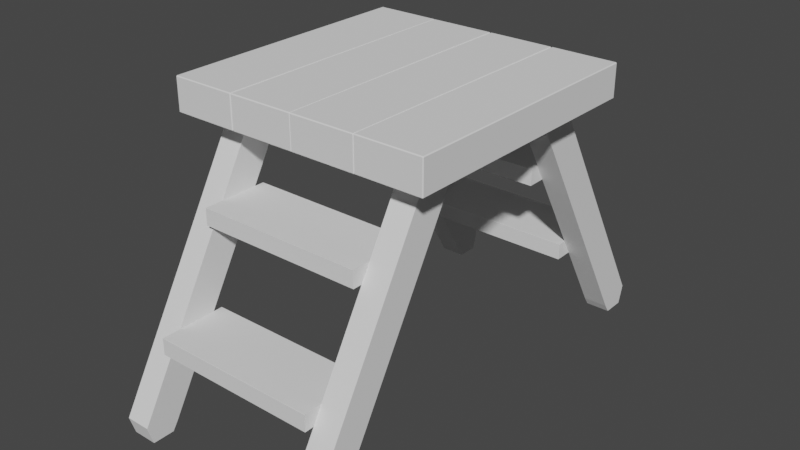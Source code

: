 # Source: Ladder2.blend  (saved by Blender 2.83.19; exported with 4.5.12 LTS)
import bpy
from mathutils import Matrix  # noqa: F401  (used for matrix-valued properties, if any)

bpy.ops.wm.read_factory_settings(use_empty=True)
scene = bpy.context.scene
scene.name = 'Scene'

# ---- collections
col_collection = bpy.data.collections.new('Collection'); scene.collection.children.link(col_collection)

# ---- world
world_world = bpy.data.worlds.new('World'); scene.world = world_world
world_world.use_nodes = True; world_world.node_tree.nodes.clear()
_N = world_world.node_tree.nodes; _L = world_world.node_tree.links
n0 = _N.new('ShaderNodeOutputWorld'); n0.name = 'World Output'; n0.location = (300, 300)
n1 = _N.new('ShaderNodeBackground'); n1.name = 'Background'; n1.location = (10, 300)
n1.inputs[0].default_value = (0.05088, 0.05088, 0.05088, 1.0)
_L.new(n1.outputs[0], n0.inputs[0])
n0.is_active_output = True
world_world.color = (0.05088, 0.05088, 0.05088)
world_world.use_sun_shadow = False
world_world.sun_shadow_jitter_overblur = 0.0

# ---- meshes
me_cube_001 = bpy.data.meshes.new('Cube.001')
me_cube_001.from_pydata([(-5.05, -10.46, 5.234), (-5.05, -11.04, 5.568), (-5.05, -7.462, 10.43), (-5.05, -8.039, 10.76), (-5.05, -4.762, 15.13), (-5.05, -5.339, 15.46), (-6.55, -11.04, 5.568), (-6.55, -10.46, 5.234), (-6.55, -8.039, 10.76), (-6.55, -7.462, 10.43), (-6.55, -4.762, 15.13), (-6.55, -13.54, 1.238), (-6.55, -12.96, 0.9042), (-5.05, -12.96, 0.9042), (-5.05, -13.54, 1.238), (6.45, -10.46, 5.234), (6.45, -11.04, 5.568), (6.45, -7.462, 10.43), (6.45, -8.039, 10.76), (6.45, -5.339, 15.46), (4.95, -11.04, 5.568), (4.95, -10.46, 5.234), (4.95, -8.039, 10.76), (4.95, -7.462, 10.43), (4.95, -5.339, 15.46), (4.95, -4.762, 15.13), (4.95, -13.54, 1.238), (4.95, -12.96, 0.9042), (6.45, -12.96, 0.9042), (6.45, -13.54, 1.238), (-6.55, -14.36, 1.137), (-6.545, -14.37, 1.138), (-6.55, -12.74, 0.04208), (-6.545, -12.73, 0.03787), (-5.05, -14.36, 1.137), (-5.055, -14.37, 1.138), (-5.05, -12.74, 0.04208), (-5.055, -12.73, 0.03787), (4.95, -14.36, 1.137), (4.955, -14.37, 1.138), (4.95, -12.74, 0.04208), (4.955, -12.73, 0.03787), (6.45, -14.36, 1.137), (6.445, -14.37, 1.138), (6.45, -12.74, 0.04208), (6.445, -12.73, 0.03787), (4.955, -11.62, 5.901), (4.95, -11.61, 5.899), (4.955, -8.616, 11.1), (4.95, -8.612, 11.09), (4.955, -5.916, 15.79), (4.95, -4.188, 14.8), (4.955, -6.884, 10.1), (4.95, -6.888, 10.1), (4.955, -9.884, 4.901), (4.95, -9.888, 4.904), (6.445, -4.184, 14.79), (6.45, -6.888, 10.1), (6.445, -6.884, 10.1), (6.45, -9.888, 4.904), (6.445, -9.884, 4.901), (6.445, -8.616, 11.1), (6.45, -8.612, 11.09), (6.445, -11.62, 5.901), (6.45, -11.61, 5.899), (-6.545, -11.62, 5.901), (-6.55, -11.61, 5.899), (-6.545, -8.616, 11.1), (-6.55, -8.612, 11.09), (-6.545, -5.916, 15.79), (-6.545, -4.184, 14.79), (-6.55, -4.188, 14.8), (-6.545, -6.884, 10.1), (-6.55, -6.888, 10.1), (-6.545, -9.884, 4.901), (-6.55, -9.888, 4.904), (-5.05, -4.188, 14.8), (-5.05, -6.888, 10.1), (-5.055, -6.884, 10.1), (-5.05, -9.888, 4.904), (-5.055, -9.884, 4.901), (-5.055, -5.916, 15.79), (-5.055, -8.616, 11.1), (-5.05, -8.612, 11.09), (-5.055, -11.62, 5.901), (-5.05, -11.61, 5.899), (-6.55, -12.39, 0.5734), (-6.545, -12.38, 0.5709), (-5.055, -12.38, 0.5709), (-5.05, -12.39, 0.5734), (-5.05, -14.11, 1.568), (-5.055, -14.12, 1.571), (-6.55, -14.11, 1.568), (-6.545, -14.12, 1.571), (-6.545, -13.46, 0.03819), (-6.55, -13.46, 0.04313), (-6.55, -14.04, 0.04313), (-6.545, -14.04, 0.03819), (-5.055, -14.04, 0.03819), (-5.05, -14.04, 0.04313), (-5.05, -13.46, 0.04313), (-5.055, -13.46, 0.03819), (4.95, -12.39, 0.5734), (4.955, -12.38, 0.5709), (6.445, -12.38, 0.5709), (6.45, -12.39, 0.5734), (6.45, -14.11, 1.568), (6.445, -14.12, 1.571), (4.95, -14.11, 1.568), (4.955, -14.12, 1.571), (4.955, -13.46, 0.03819), (4.95, -13.46, 0.04313), (4.95, -14.04, 0.04313), (4.955, -14.04, 0.03819), (6.445, -14.04, 0.03819), (6.45, -14.04, 0.04313), (6.45, -13.46, 0.04313), (6.445, -13.46, 0.03819), (-5.05, 11.04, 5.568), (-5.05, 10.46, 5.234), (-5.05, 8.039, 10.76), (-5.05, 7.462, 10.43), (-5.05, 5.339, 15.46), (-5.05, 4.762, 15.13), (-6.55, 10.46, 5.234), (-6.55, 11.04, 5.568), (-6.55, 7.462, 10.43), (-6.55, 8.039, 10.76), (-6.55, 4.762, 15.13), (-6.55, 5.339, 15.46), (-6.55, 12.96, 0.9042), (-6.55, 13.54, 1.238), (-5.05, 13.54, 1.238), (-5.05, 12.96, 0.9042), (6.45, 11.04, 5.568), (6.45, 10.46, 5.234), (6.45, 8.039, 10.76), (6.45, 7.462, 10.43), (6.45, 5.339, 15.46), (6.45, 4.762, 15.13), (4.95, 10.46, 5.234), (4.95, 11.04, 5.568), (4.95, 7.462, 10.43), (4.95, 8.039, 10.76), (4.95, 4.762, 15.13), (4.95, 5.339, 15.46), (4.95, 12.96, 0.9042), (4.95, 13.54, 1.238), (6.45, 13.54, 1.238), (6.45, 12.96, 0.9042), (-6.55, 12.74, 0.04207), (-6.545, 12.73, 0.03787), (-6.55, 14.36, 1.137), (-6.545, 14.37, 1.138), (-5.05, 12.74, 0.04207), (-5.055, 12.73, 0.03787), (-5.05, 14.36, 1.137), (-5.055, 14.37, 1.138), (4.95, 12.74, 0.04207), (4.955, 12.73, 0.03787), (4.95, 14.36, 1.137), (4.955, 14.37, 1.138), (6.45, 12.74, 0.04207), (6.445, 12.73, 0.03787), (6.45, 14.36, 1.137), (6.445, 14.37, 1.138), (4.955, 9.884, 4.901), (4.95, 9.888, 4.904), (4.955, 6.884, 10.1), (4.95, 6.888, 10.1), (4.955, 4.184, 14.79), (4.95, 4.188, 14.8), (4.955, 5.916, 15.79), (4.95, 5.912, 15.79), (4.955, 8.616, 11.1), (4.95, 8.612, 11.09), (4.955, 11.62, 5.901), (4.95, 11.61, 5.899), (6.45, 5.912, 15.79), (6.445, 5.916, 15.79), (6.45, 8.612, 11.09), (6.445, 8.616, 11.1), (6.45, 11.61, 5.899), (6.445, 11.62, 5.901), (6.445, 4.184, 14.79), (6.45, 4.188, 14.8), (6.445, 6.884, 10.1), (6.45, 6.888, 10.1), (6.445, 9.884, 4.901), (6.45, 9.888, 4.904), (-6.545, 9.884, 4.901), (-6.55, 9.888, 4.904), (-6.545, 6.884, 10.1), (-6.55, 6.888, 10.1), (-6.545, 4.184, 14.79), (-6.55, 4.188, 14.8), (-6.545, 5.916, 15.79), (-6.55, 5.912, 15.79), (-6.545, 8.616, 11.1), (-6.55, 8.612, 11.09), (-6.545, 11.62, 5.901), (-6.55, 11.61, 5.899), (-5.05, 5.912, 15.79), (-5.055, 5.916, 15.79), (-5.05, 8.612, 11.09), (-5.055, 8.616, 11.1), (-5.05, 11.61, 5.899), (-5.055, 11.62, 5.901), (-5.055, 4.184, 14.79), (-5.05, 4.188, 14.8), (-5.055, 6.884, 10.1), (-5.05, 6.888, 10.1), (-5.055, 9.884, 4.901), (-5.05, 9.888, 4.904), (-6.55, 14.11, 1.568), (-6.545, 14.12, 1.571), (-5.055, 14.12, 1.571), (-5.05, 14.11, 1.568), (-5.05, 12.39, 0.5734), (-5.055, 12.38, 0.5709), (-6.55, 12.39, 0.5734), (-6.545, 12.38, 0.5709), (-6.545, 14.04, 0.03819), (-6.55, 14.04, 0.04312), (-6.55, 13.46, 0.04312), (-6.545, 13.46, 0.03819), (-5.055, 13.46, 0.03819), (-5.05, 13.46, 0.04312), (-5.05, 14.04, 0.04312), (-5.055, 14.04, 0.03819), (4.95, 14.11, 1.568), (4.955, 14.12, 1.571), (6.445, 14.12, 1.571), (6.45, 14.11, 1.568), (6.45, 12.39, 0.5734), (6.445, 12.38, 0.5709), (4.95, 12.39, 0.5734), (4.955, 12.38, 0.5709), (4.955, 14.04, 0.03819), (4.95, 14.04, 0.04312), (4.95, 13.46, 0.04312), (4.955, 13.46, 0.03819), (6.445, 13.46, 0.03819), (6.45, 13.46, 0.04312), (6.45, 14.04, 0.04312), (6.445, 14.04, 0.03819), (-5.05, 9.25, 10.97), (-5.05, 9.23, 10.96), (-5.05, 5.27, 10.96), (-5.05, 5.25, 10.97), (-5.05, 9.23, 11.96), (-5.05, 9.25, 11.96), (-5.05, 5.25, 11.96), (-5.05, 5.27, 11.96), (-5.05, -5.745, 16.0), (-5.055, -5.75, 16.0), (-5.055, -3.45, 16.0), (-5.05, -3.455, 16.0), (-6.55, -3.455, 16.0), (-6.545, -3.45, 16.0), (-6.55, -5.745, 16.0), (-6.545, -5.75, 16.0), (6.45, -5.745, 16.0), (6.445, -5.75, 16.0), (6.445, -3.45, 16.0), (6.45, -3.455, 16.0), (4.95, -3.455, 16.0), (4.955, -3.45, 16.0), (4.95, -5.745, 16.0), (4.955, -5.75, 16.0), (4.95, -4.217, 16.0), (4.95, -4.984, 16.0), (6.45, -4.984, 16.0), (6.45, -4.217, 16.0), (-6.55, -4.217, 16.0), (-6.55, -4.984, 16.0), (-5.05, -4.984, 16.0), (-5.05, -4.217, 16.0), (-6.55, -5.339, 15.46), (6.45, -4.762, 15.13), (4.95, -5.912, 15.79), (4.955, -4.184, 14.79), (6.45, -4.188, 14.8), (6.445, -5.916, 15.79), (6.45, -5.912, 15.79), (-6.55, -5.912, 15.79), (-5.055, -4.184, 14.79), (-5.05, -5.912, 15.79), (-5.05, 4.984, 16.0), (-5.05, 4.217, 16.0), (-6.55, 4.217, 16.0), (-6.55, 4.984, 16.0), (6.45, 4.984, 16.0), (6.45, 4.217, 16.0), (4.95, 4.217, 16.0), (4.95, 4.984, 16.0), (4.955, 3.45, 16.0), (4.95, 3.455, 16.0), (4.955, 5.75, 16.0), (4.95, 5.745, 16.0), (6.45, 5.745, 16.0), (6.445, 5.75, 16.0), (6.445, 3.45, 16.0), (6.45, 3.455, 16.0), (-6.545, 3.45, 16.0), (-6.55, 3.455, 16.0), (-6.545, 5.75, 16.0), (-6.55, 5.745, 16.0), (-5.05, 5.745, 16.0), (-5.055, 5.75, 16.0), (-5.055, 3.45, 16.0), (-5.05, 3.455, 16.0), (3.964, -7.941, 16.05), (4.014, -7.941, 16.0), (4.014, -7.991, 16.05), (3.964, -7.941, 17.95), (4.014, -7.991, 17.95), (4.014, -7.941, 18.0), (4.086, 8.008, 16.05), (4.086, 7.958, 16.0), (4.036, 7.959, 16.05), (4.086, 7.958, 18.0), (4.086, 8.008, 17.95), (4.036, 7.959, 17.95), (7.964, -7.959, 16.05), (7.914, -8.008, 16.05), (7.914, -7.958, 16.0), (7.964, -7.959, 17.95), (7.914, -7.958, 18.0), (7.914, -8.008, 17.95), (7.986, 7.991, 16.05), (8.036, 7.941, 16.05), (7.986, 7.941, 16.0), (7.986, 7.941, 18.0), (8.036, 7.941, 17.95), (7.986, 7.991, 17.95), (3.958, 7.998, 17.95), (3.958, 7.948, 18.0), (4.008, 7.948, 17.95), (3.958, 7.948, 16.0), (3.958, 7.998, 16.05), (4.008, 7.948, 16.05), (3.942, -8.002, 17.95), (3.992, -7.952, 17.95), (3.942, -7.952, 18.0), (3.992, -7.952, 16.05), (3.942, -8.002, 16.05), (3.942, -7.952, 16.0), (0.007805, 7.952, 17.95), (0.05781, 7.952, 18.0), (0.05785, 8.002, 17.95), (0.05785, 8.002, 16.05), (0.05781, 7.952, 16.0), (0.007805, 7.952, 16.05), (0.04215, -7.998, 17.95), (0.0422, -7.948, 18.0), (-0.007805, -7.948, 17.95), (-0.007805, -7.948, 16.05), (0.0422, -7.948, 16.0), (0.04215, -7.998, 16.05), (-3.919, -7.957, 16.0), (-3.919, -8.007, 16.05), (-3.969, -7.957, 16.05), (-3.919, -7.957, 18.0), (-3.969, -7.957, 17.95), (-3.919, -8.007, 17.95), (-3.981, 7.993, 16.05), (-3.981, 7.943, 16.0), (-4.031, 7.943, 16.05), (-4.031, 7.943, 17.95), (-3.981, 7.943, 18.0), (-3.981, 7.993, 17.95), (-0.0186, -7.993, 16.05), (-0.01879, -7.943, 16.0), (0.03121, -7.943, 16.05), (-0.0186, -7.993, 17.95), (0.03121, -7.943, 17.95), (-0.01879, -7.943, 18.0), (-0.08123, 7.957, 16.0), (-0.08143, 8.007, 16.05), (-0.03123, 7.957, 16.05), (-0.08143, 8.007, 17.95), (-0.08123, 7.957, 18.0), (-0.03123, 7.957, 17.95), (-4.0, 7.95, 17.95), (-4.05, 8.0, 17.95), (-4.05, 7.95, 18.0), (-4.0, 7.95, 16.05), (-4.05, 7.95, 16.0), (-4.05, 8.0, 16.05), (-4.05, -7.95, 18.0), (-4.05, -8.0, 17.95), (-4.0, -7.95, 17.95), (-4.05, -7.95, 16.0), (-4.0, -7.95, 16.05), (-4.05, -8.0, 16.05), (-8.0, 7.95, 17.95), (-7.95, 7.95, 18.0), (-7.95, 8.0, 17.95), (-8.0, 7.95, 16.05), (-7.95, 8.0, 16.05), (-7.95, 7.95, 16.0), (-8.0, -7.95, 17.95), (-7.95, -8.0, 17.95), (-7.95, -7.95, 18.0), (-7.95, -8.0, 16.05), (-8.0, -7.95, 16.05), (-7.95, -7.95, 16.0), (-5.05, -12.75, 5.892), (-5.045, -12.75, 5.896), (-5.05, -12.73, 5.896), (-5.045, -12.73, 5.901), (-5.05, -8.771, 5.896), (-5.045, -8.77, 5.901), (-5.05, -8.755, 5.892), (-5.045, -8.75, 5.896), (-5.05, -12.73, 4.906), (-5.045, -12.73, 4.901), (-5.05, -12.75, 4.91), (-5.045, -12.75, 4.906), (-5.05, -8.755, 4.91), (-5.045, -8.75, 4.906), (-5.05, -8.771, 4.906), (-5.045, -8.77, 4.901), (4.95, -12.73, 5.896), (4.945, -12.73, 5.901), (4.95, -12.75, 5.892), (4.945, -12.75, 5.896), (4.95, -8.755, 5.892), (4.945, -8.75, 5.896), (4.95, -8.771, 5.896), (4.945, -8.77, 5.901), (4.95, -12.75, 4.91), (4.945, -12.75, 4.906), (4.95, -12.73, 4.906), (4.945, -12.73, 4.901), (4.95, -8.771, 4.906), (4.945, -8.77, 4.901), (4.95, -8.755, 4.91), (4.945, -8.75, 4.906), (-5.05, -9.245, 11.95), (-5.045, -9.25, 11.96), (-5.05, -9.23, 11.96), (-5.045, -9.23, 11.96), (-5.05, -5.271, 11.96), (-5.045, -5.27, 11.96), (-5.05, -5.255, 11.95), (-5.045, -5.25, 11.96), (-5.05, -9.23, 10.97), (-5.045, -9.23, 10.96), (-5.05, -9.245, 10.97), (-5.045, -9.25, 10.97), (-5.05, -5.255, 10.97), (-5.045, -5.25, 10.97), (-5.05, -5.271, 10.97), (-5.045, -5.27, 10.96), (4.95, -9.23, 11.96), (4.945, -9.23, 11.96), (4.95, -9.245, 11.95), (4.945, -9.25, 11.96), (4.95, -5.255, 11.95), (4.945, -5.25, 11.96), (4.95, -5.271, 11.96), (4.945, -5.27, 11.96), (4.95, -9.245, 10.97), (4.945, -9.25, 10.97), (4.95, -9.23, 10.97), (4.945, -9.23, 10.96), (4.95, -5.271, 10.97), (4.945, -5.27, 10.96), (4.95, -5.255, 10.97), (4.945, -5.25, 10.97), (-5.05, 12.75, 4.91), (-5.045, 12.75, 4.906), (-5.05, 12.73, 4.906), (-5.045, 12.73, 4.901), (-5.05, 8.771, 4.906), (-5.045, 8.77, 4.901), (-5.05, 8.755, 4.91), (-5.045, 8.75, 4.906), (-5.05, 12.73, 5.896), (-5.045, 12.73, 5.901), (-5.05, 12.75, 5.892), (-5.045, 12.75, 5.896), (-5.05, 8.755, 5.892), (-5.045, 8.75, 5.896), (-5.05, 8.771, 5.896), (-5.045, 8.77, 5.901), (4.95, 12.73, 4.906), (4.945, 12.73, 4.901), (4.95, 12.75, 4.91), (4.945, 12.75, 4.906), (4.95, 8.755, 4.91), (4.945, 8.75, 4.906), (4.95, 8.771, 4.906), (4.945, 8.77, 4.901), (4.95, 12.75, 5.892), (4.945, 12.75, 5.896), (4.95, 12.73, 5.896), (4.945, 12.73, 5.901), (4.95, 8.771, 5.896), (4.945, 8.77, 5.901), (4.95, 8.755, 5.892), (4.945, 8.75, 5.896), (4.95, 9.23, 10.97), (4.945, 9.23, 10.96), (4.95, 9.245, 10.97), (4.945, 9.25, 10.97), (4.95, 5.255, 10.97), (4.945, 5.25, 10.97), (4.95, 5.271, 10.97), (4.945, 5.27, 10.96), (4.95, 9.245, 11.95), (4.945, 9.25, 11.96), (4.95, 9.23, 11.96), (4.945, 9.23, 11.96), (4.95, 5.271, 11.96), (4.945, 5.27, 11.96), (4.95, 5.255, 11.95), (4.945, 5.25, 11.96)], [], [(99, 14, 90, 34), (36, 89, 13, 100), (35, 91, 93, 31), (33, 87, 88, 37), (115, 29, 106, 42), (44, 105, 28, 116), (43, 107, 109, 39), (41, 103, 104, 45), (47, 49, 22, 20), (49, 280, 24, 22), (92, 66, 6, 11), (29, 16, 64, 106), (16, 18, 62, 64), (18, 19, 284, 62), (27, 21, 55, 102), (103, 54, 60, 104), (21, 23, 53, 55), (23, 25, 51, 53), (54, 52, 58, 60), (52, 281, 56, 58), (66, 68, 8, 6), (68, 285, 278, 8), (94, 101, 98, 97), (14, 1, 85, 90), (1, 3, 83, 85), (3, 5, 287, 83), (12, 7, 75, 86), (87, 74, 80, 88), (7, 9, 73, 75), (9, 10, 71, 73), (74, 72, 78, 80), (72, 70, 286, 78), (429, 415, 413, 431), (441, 459, 457, 443), (440, 442, 444, 446, 452, 454, 448, 450), (433, 419, 417, 435), (425, 431, 413, 411), (421, 439, 437, 423), (461, 447, 445, 463), (473, 491, 489, 475), (357, 356, 348, 353), (465, 451, 449, 467), (457, 463, 445, 443), (453, 471, 469, 455), (337, 349, 355, 344), (380, 383, 376, 374), (346, 342, 354, 359), (333, 321, 317, 328), (341, 338, 343, 345), (33, 37, 101, 94), (97, 98, 35, 31), (82, 81, 69, 67), (8, 278, 10, 9), (84, 82, 67, 65), (6, 8, 9, 7), (91, 84, 65, 93), (11, 6, 7, 12), (77, 76, 4, 2), (79, 77, 2, 0), (2, 4, 5, 3), (89, 79, 0, 13), (0, 2, 3, 1), (13, 0, 1, 14), (100, 13, 14, 99), (95, 12, 86, 32), (96, 11, 12, 95), (38, 108, 26, 112), (110, 117, 114, 113), (41, 45, 117, 110), (113, 114, 43, 39), (61, 283, 50, 48), (22, 24, 25, 23), (63, 61, 48, 46), (20, 22, 23, 21), (107, 63, 46, 109), (26, 20, 21, 27), (57, 282, 279, 17), (59, 57, 17, 15), (17, 279, 19, 18), (105, 59, 15, 28), (15, 17, 18, 16), (28, 15, 16, 29), (116, 28, 29, 115), (111, 27, 102, 40), (112, 26, 27, 111), (108, 47, 20, 26), (97, 31, 30, 96), (87, 33, 32, 86), (89, 36, 37, 88), (101, 37, 36, 100), (91, 35, 34, 90), (113, 39, 38, 112), (103, 41, 40, 102), (105, 44, 45, 104), (117, 45, 44, 116), (107, 43, 42, 106), (109, 46, 47, 108), (46, 48, 49, 47), (48, 50, 280, 49), (281, 52, 53, 51), (52, 54, 55, 53), (282, 57, 58, 56), (57, 59, 60, 58), (283, 61, 62, 284), (61, 63, 64, 62), (93, 65, 66, 92), (65, 67, 68, 66), (67, 69, 285, 68), (70, 72, 73, 71), (72, 74, 75, 73), (76, 77, 78, 286), (77, 79, 80, 78), (81, 82, 83, 287), (82, 84, 85, 83), (74, 87, 86, 75), (79, 89, 88, 80), (84, 91, 90, 85), (31, 93, 92, 30), (33, 94, 95, 32), (94, 97, 96, 95), (35, 98, 99, 34), (98, 101, 100, 99), (54, 103, 102, 55), (59, 105, 104, 60), (63, 107, 106, 64), (39, 109, 108, 38), (41, 110, 111, 40), (110, 113, 112, 111), (43, 114, 115, 42), (114, 117, 116, 115), (30, 92, 11, 96), (417, 423, 437, 435), (432, 434, 436, 438, 428, 430, 424, 426), (419, 433, 427, 409), (439, 421, 415, 429), (449, 455, 469, 467), (464, 466, 468, 470, 460, 462, 456, 458), (451, 465, 459, 441), (471, 453, 447, 461), (352, 339, 347, 358), (366, 371, 381, 379), (351, 350, 336, 340), (372, 375, 365, 361), (408, 410, 412, 414, 420, 422, 416, 418), (227, 133, 218, 154), (156, 217, 132, 228), (155, 219, 221, 151), (153, 215, 216, 157), (243, 149, 234, 162), (164, 233, 148, 244), (163, 235, 237, 159), (161, 231, 232, 165), (167, 169, 142, 140), (169, 171, 144, 142), (220, 191, 124, 130), (149, 135, 189, 234), (135, 137, 187, 189), (137, 139, 185, 187), (147, 141, 177, 230), (231, 176, 183, 232), (141, 143, 175, 177), (143, 145, 173, 175), (176, 174, 181, 183), (174, 172, 179, 181), (191, 193, 126, 124), (193, 195, 128, 126), (222, 229, 226, 225), (133, 119, 213, 218), (119, 121, 211, 213), (121, 123, 209, 211), (131, 125, 201, 214), (215, 200, 207, 216), (125, 127, 199, 201), (127, 129, 197, 199), (200, 198, 205, 207), (198, 196, 203, 205), (493, 479, 477, 495), (246, 507, 505, 247), (509, 249, 248, 511), (497, 483, 481, 499), (489, 495, 477, 475), (485, 503, 501, 487), (512, 514, 516, 518, 508, 510, 504, 506), (251, 513, 507, 246), (382, 370, 363, 377), (513, 251, 250, 515), (246, 247, 248, 249, 252, 253, 250, 251), (252, 519, 517, 253), (367, 378, 373, 360), (395, 391, 403, 405), (386, 397, 404, 390), (401, 388, 393, 407), (325, 329, 316, 314), (318, 322, 335, 330), (153, 157, 229, 222), (225, 226, 155, 151), (210, 208, 194, 192), (126, 128, 129, 127), (212, 210, 192, 190), (124, 126, 127, 125), (219, 212, 190, 221), (130, 124, 125, 131), (204, 202, 122, 120), (206, 204, 120, 118), (120, 122, 123, 121), (217, 206, 118, 132), (118, 120, 121, 119), (132, 118, 119, 133), (228, 132, 133, 227), (223, 131, 214, 152), (224, 130, 131, 223), (158, 236, 146, 240), (238, 245, 242, 241), (161, 165, 245, 238), (241, 242, 163, 159), (186, 184, 170, 168), (142, 144, 145, 143), (188, 186, 168, 166), (140, 142, 143, 141), (235, 188, 166, 237), (146, 140, 141, 147), (180, 178, 138, 136), (182, 180, 136, 134), (136, 138, 139, 137), (233, 182, 134, 148), (134, 136, 137, 135), (148, 134, 135, 149), (244, 148, 149, 243), (239, 147, 230, 160), (240, 146, 147, 239), (236, 167, 140, 146), (225, 151, 150, 224), (215, 153, 152, 214), (217, 156, 157, 216), (229, 157, 156, 228), (219, 155, 154, 218), (241, 159, 158, 240), (231, 161, 160, 230), (233, 164, 165, 232), (245, 165, 164, 244), (235, 163, 162, 234), (237, 166, 167, 236), (166, 168, 169, 167), (168, 170, 171, 169), (172, 174, 175, 173), (174, 176, 177, 175), (178, 180, 181, 179), (180, 182, 183, 181), (184, 186, 187, 185), (186, 188, 189, 187), (221, 190, 191, 220), (190, 192, 193, 191), (192, 194, 195, 193), (196, 198, 199, 197), (198, 200, 201, 199), (202, 204, 205, 203), (204, 206, 207, 205), (208, 210, 211, 209), (210, 212, 213, 211), (200, 215, 214, 201), (206, 217, 216, 207), (212, 219, 218, 213), (151, 221, 220, 150), (153, 222, 223, 152), (222, 225, 224, 223), (155, 226, 227, 154), (226, 229, 228, 227), (176, 231, 230, 177), (182, 233, 232, 183), (188, 235, 234, 189), (159, 237, 236, 158), (161, 238, 239, 160), (238, 241, 240, 239), (163, 242, 243, 162), (242, 245, 244, 243), (150, 220, 130, 224), (481, 487, 501, 499), (496, 498, 500, 502, 492, 494, 488, 490), (483, 497, 491, 473), (503, 485, 479, 493), (250, 253, 517, 515), (505, 511, 248, 247), (519, 252, 249, 509), (406, 402, 396, 399), (387, 384, 392, 394), (362, 364, 369, 368), (400, 398, 385, 389), (319, 332, 326, 313), (331, 334, 327, 324), (472, 474, 476, 478, 484, 486, 480, 482), (50, 283, 263, 269), (285, 69, 261, 260), (281, 51, 266, 267), (69, 81, 255, 261), (76, 286, 256, 257), (286, 70, 259, 256), (279, 282, 265, 273), (71, 10, 274, 258), (278, 285, 260, 275), (70, 71, 258, 259), (4, 76, 257, 277), (287, 5, 276, 254), (284, 19, 272, 262), (280, 50, 269, 268), (10, 278, 275, 274), (25, 24, 271, 270), (81, 287, 254, 255), (5, 4, 277, 276), (24, 280, 268, 271), (51, 25, 270, 266), (56, 281, 267, 264), (282, 56, 264, 265), (19, 279, 273, 272), (283, 284, 262, 263), (267, 273, 264), (259, 277, 256), (273, 265, 264), (273, 267, 270), (272, 273, 270), (272, 270, 271), (271, 263, 272), (263, 262, 272), (271, 268, 269), (263, 271, 269), (267, 266, 270), (276, 275, 261), (277, 257, 256), (277, 259, 274), (276, 277, 274), (276, 274, 275), (184, 185, 303, 302), (255, 254, 276), (275, 260, 261), (255, 276, 261), (259, 258, 274), (197, 129, 291, 307), (195, 194, 304, 305), (178, 179, 301, 300), (172, 173, 299, 298), (203, 196, 306, 309), (139, 138, 292, 293), (208, 209, 311, 310), (209, 123, 289, 311), (202, 203, 309, 308), (196, 197, 307, 306), (144, 171, 297, 294), (138, 178, 300, 292), (170, 184, 302, 296), (123, 122, 288, 289), (173, 145, 295, 299), (145, 144, 294, 295), (179, 172, 298, 301), (128, 195, 305, 290), (185, 139, 293, 303), (122, 202, 308, 288), (171, 170, 296, 297), (194, 208, 310, 304), (129, 128, 290, 291), (298, 292, 301), (292, 300, 301), (292, 298, 295), (293, 292, 295), (293, 295, 294), (294, 302, 293), (302, 303, 293), (294, 297, 296), (302, 294, 296), (298, 299, 295), (306, 288, 309), (288, 308, 309), (288, 306, 291), (289, 288, 291), (289, 291, 290), (290, 310, 289), (310, 311, 289), (290, 305, 304), (310, 290, 304), (306, 307, 291), (312, 313, 314), (315, 316, 317), (318, 319, 320), (321, 322, 323), (324, 325, 326), (327, 328, 329), (330, 331, 332), (333, 334, 335), (336, 337, 338), (339, 340, 341), (342, 343, 344), (345, 346, 347), (348, 349, 350), (351, 352, 353), (354, 355, 356), (357, 358, 359), (360, 361, 362), (363, 364, 365), (366, 367, 368), (369, 370, 371), (372, 373, 374), (375, 376, 377), (378, 379, 380), (381, 382, 383), (384, 385, 386), (387, 388, 389), (390, 391, 392), (393, 394, 395), (396, 397, 398), (399, 400, 401), (402, 403, 404), (405, 406, 407), (359, 354, 356, 357), (355, 349, 348, 356), (329, 325, 324, 327), (317, 321, 323, 315), (342, 346, 345, 343), (339, 352, 351, 340), (358, 347, 346, 359), (338, 341, 340, 336), (328, 317, 316, 329), (322, 318, 320, 323), (337, 344, 343, 338), (319, 313, 312, 320), (349, 337, 336, 350), (313, 326, 325, 314), (333, 328, 327, 334), (334, 331, 330, 335), (326, 332, 331, 324), (352, 358, 357, 353), (321, 333, 335, 322), (332, 319, 318, 330), (314, 316, 315, 312), (347, 339, 341, 345), (350, 351, 353, 348), (344, 355, 354, 342), (404, 397, 396, 402), (390, 404, 403, 391), (360, 373, 372, 361), (377, 363, 365, 375), (407, 393, 395, 405), (391, 395, 394, 392), (401, 407, 406, 399), (386, 390, 392, 384), (361, 365, 364, 362), (371, 366, 368, 369), (393, 388, 387, 394), (370, 382, 381, 371), (388, 401, 400, 389), (367, 360, 362, 368), (373, 378, 380, 374), (382, 377, 376, 383), (383, 380, 379, 381), (397, 386, 385, 398), (378, 367, 366, 379), (375, 372, 374, 376), (363, 370, 369, 364), (384, 387, 389, 385), (398, 400, 399, 396), (405, 403, 402, 406), (312, 315, 323, 320), (434, 432, 433, 435), (418, 416, 417, 419), (422, 420, 421, 423), (438, 436, 437, 439), (410, 408, 409, 411), (426, 424, 425, 427), (430, 428, 429, 431), (414, 412, 413, 415), (466, 464, 465, 467), (450, 448, 449, 451), (454, 452, 453, 455), (470, 468, 469, 471), (442, 440, 441, 443), (458, 456, 457, 459), (462, 460, 461, 463), (446, 444, 445, 447), (408, 418, 419, 409), (432, 426, 427, 433), (411, 413, 412, 410), (415, 421, 420, 414), (423, 417, 416, 422), (424, 430, 431, 425), (428, 438, 439, 429), (436, 434, 435, 437), (440, 450, 451, 441), (464, 458, 459, 465), (443, 445, 444, 442), (447, 453, 452, 446), (455, 449, 448, 454), (456, 462, 463, 457), (460, 470, 471, 461), (468, 466, 467, 469), (498, 496, 497, 499), (482, 480, 481, 483), (486, 484, 485, 487), (502, 500, 501, 503), (474, 472, 473, 475), (490, 488, 489, 491), (494, 492, 493, 495), (478, 476, 477, 479), (514, 512, 513, 515), (518, 516, 517, 519), (506, 504, 505, 507), (510, 508, 509, 511), (472, 482, 483, 473), (496, 490, 491, 497), (475, 477, 476, 474), (479, 485, 484, 478), (487, 481, 480, 486), (488, 494, 495, 489), (492, 502, 503, 493), (500, 498, 499, 501), (512, 506, 507, 513), (504, 510, 511, 505), (508, 518, 519, 509), (516, 514, 515, 517), (409, 427, 425, 411)])
_uv = me_cube_001.uv_layers.new(name='UVMap')
_uv.uv.foreach_set('vector', [0.3751, 0.6667, 0.4, 0.6667, 0.4, 0.7494, 0.3752, 0.7494, 0.3752, 0.5006, 0.4, 0.5006, 0.4, 0.5833, 0.3751, 0.5833, 0.375, 0.7508, 0.4, 0.7508, 0.4, 0.9992, 0.375, 0.9992, 0.375, 0.2508, 0.4, 0.2508, 0.4, 0.4992, 0.375, 0.4992, 0.3751, 0.6667, 0.4, 0.6667, 0.4, 0.7494, 0.3752, 0.7494, 0.3752, 0.5006, 0.4, 0.5006, 0.4, 0.5833, 0.3751, 0.5833, 0.375, 0.7508, 0.4, 0.7508, 0.4, 0.9992, 0.375, 0.9992, 0.375, 0.2508, 0.4, 0.2508, 0.4, 0.4992, 0.375, 0.4992, 0.425, 0.000625, 0.475, 0.000625, 0.475, 0.08333, 0.425, 0.08333, 0.475, 0.000625, 0.525, 0.000625, 0.525, 0.08333, 0.475, 0.08333, 0.4, 0.000625, 0.425, 0.000625, 0.425, 0.08333, 0.4, 0.08333, 0.4, 0.6667, 0.425, 0.6667, 0.425, 0.7494, 0.4, 0.7494, 0.425, 0.6667, 0.475, 0.6667, 0.475, 0.7494, 0.425, 0.7494, 0.475, 0.6667, 0.525, 0.6667, 0.525, 0.7494, 0.475, 0.7494, 0.4, 0.1667, 0.425, 0.1667, 0.425, 0.2494, 0.4, 0.2494, 0.4, 0.2508, 0.425, 0.2508, 0.425, 0.4992, 0.4, 0.4992, 0.425, 0.1667, 0.475, 0.1667, 0.475, 0.2494, 0.425, 0.2494, 0.475, 0.1667, 0.525, 0.1667, 0.525, 0.2494, 0.475, 0.2494, 0.425, 0.2508, 0.475, 0.2508, 0.475, 0.4992, 0.425, 0.4992, 0.475, 0.2508, 0.525, 0.2508, 0.525, 0.4992, 0.475, 0.4992, 0.425, 0.000625, 0.475, 0.000625, 0.475, 0.08333, 0.425, 0.08333, 0.475, 0.000625, 0.525, 0.000625, 0.525, 0.08333, 0.475, 0.08333, 0.1258, 0.5833, 0.3742, 0.5833, 0.3742, 0.6667, 0.1258, 0.6667, 0.4, 0.6667, 0.425, 0.6667, 0.425, 0.7494, 0.4, 0.7494, 0.425, 0.6667, 0.475, 0.6667, 0.475, 0.7494, 0.425, 0.7494, 0.475, 0.6667, 0.525, 0.6667, 0.525, 0.7494, 0.475, 0.7494, 0.4, 0.1667, 0.425, 0.1667, 0.425, 0.2494, 0.4, 0.2494, 0.4, 0.2508, 0.425, 0.2508, 0.425, 0.4992, 0.4, 0.4992, 0.425, 0.1667, 0.475, 0.1667, 0.475, 0.2494, 0.425, 0.2494, 0.475, 0.1667, 0.525, 0.1667, 0.525, 0.2494, 0.475, 0.2494, 0.425, 0.2508, 0.475, 0.2508, 0.475, 0.4992, 0.425, 0.4992, 0.475, 0.2508, 0.525, 0.2508, 0.525, 0.4992, 0.475, 0.4992, 0.6251, 0.7488, 0.8749, 0.7488, 0.8749, 0.75, 0.6251, 0.75, 0.1251, 0.7488, 0.3749, 0.7488, 0.3749, 0.75, 0.1251, 0.75, 0.3753, 0.002226, 0.3763, 0.00125, 0.6237, 0.00125, 0.6247, 0.002226, 0.6247, 0.2478, 0.6237, 0.2487, 0.3763, 0.2488, 0.3753, 0.2478, 0.3749, 0.5013, 0.1251, 0.5013, 0.1251, 0.5, 0.3749, 0.5, 0.3763, 0.7501, 0.6237, 0.7501, 0.6237, 0.9999, 0.3763, 0.9999, 0.8749, 0.5013, 0.6251, 0.5013, 0.6251, 0.5, 0.8749, 0.5, 0.6251, 0.7488, 0.8749, 0.7488, 0.8749, 0.75, 0.6251, 0.75, 0.1251, 0.7488, 0.3749, 0.7488, 0.3749, 0.75, 0.1251, 0.75, 0.3812, 0.0007812, 0.6188, 0.0007812, 0.6188, 0.2492, 0.3812, 0.2492, 0.3749, 0.5013, 0.1251, 0.5013, 0.1251, 0.5, 0.3749, 0.5, 0.3763, 0.7501, 0.6237, 0.7501, 0.6237, 0.9999, 0.3763, 0.9999, 0.8749, 0.5013, 0.6251, 0.5013, 0.6251, 0.5, 0.8749, 0.5, 0.6281, 0.5008, 0.8719, 0.5008, 0.8719, 0.7492, 0.6281, 0.7492, 0.3812, 0.5008, 0.6188, 0.5008, 0.6188, 0.7492, 0.3812, 0.7492, 0.3812, 0.7531, 0.6188, 0.7531, 0.6188, 0.9969, 0.3812, 0.9969, 0.6281, 0.5008, 0.8719, 0.5008, 0.8719, 0.7492, 0.6281, 0.7492, 0.3812, 0.5008, 0.6188, 0.5008, 0.6188, 0.7492, 0.3812, 0.7492, 0.1258, 0.5, 0.3742, 0.5, 0.3742, 0.5833, 0.1258, 0.5833, 0.1258, 0.6667, 0.3742, 0.6667, 0.3742, 0.75, 0.1258, 0.75, 0.475, 0.7508, 0.525, 0.7508, 0.525, 0.9992, 0.475, 0.9992, 0.475, 0.08333, 0.525, 0.08333, 0.525, 0.1667, 0.475, 0.1667, 0.425, 0.7508, 0.475, 0.7508, 0.475, 0.9992, 0.425, 0.9992, 0.425, 0.08333, 0.475, 0.08333, 0.475, 0.1667, 0.425, 0.1667, 0.4, 0.7508, 0.425, 0.7508, 0.425, 0.9992, 0.4, 0.9992, 0.4, 0.08333, 0.425, 0.08333, 0.425, 0.1667, 0.4, 0.1667, 0.475, 0.5006, 0.525, 0.5006, 0.525, 0.5833, 0.475, 0.5833, 0.425, 0.5006, 0.475, 0.5006, 0.475, 0.5833, 0.425, 0.5833, 0.475, 0.5833, 0.525, 0.5833, 0.525, 0.6667, 0.475, 0.6667, 0.4, 0.5006, 0.425, 0.5006, 0.425, 0.5833, 0.4, 0.5833, 0.425, 0.5833, 0.475, 0.5833, 0.475, 0.6667, 0.425, 0.6667, 0.4, 0.5833, 0.425, 0.5833, 0.425, 0.6667, 0.4, 0.6667, 0.3751, 0.5833, 0.4, 0.5833, 0.4, 0.6667, 0.3751, 0.6667, 0.3751, 0.1667, 0.4, 0.1667, 0.4, 0.2494, 0.3752, 0.2494, 0.3751, 0.08333, 0.4, 0.08333, 0.4, 0.1667, 0.3751, 0.1667, 0.3752, 0.000625, 0.4, 0.000625, 0.4, 0.08333, 0.3751, 0.08333, 0.1258, 0.5833, 0.3742, 0.5833, 0.3742, 0.6667, 0.1258, 0.6667, 0.1258, 0.5, 0.3742, 0.5, 0.3742, 0.5833, 0.1258, 0.5833, 0.1258, 0.6667, 0.3742, 0.6667, 0.3742, 0.75, 0.1258, 0.75, 0.475, 0.7508, 0.525, 0.7508, 0.525, 0.9992, 0.475, 0.9992, 0.475, 0.08333, 0.525, 0.08333, 0.525, 0.1667, 0.475, 0.1667, 0.425, 0.7508, 0.475, 0.7508, 0.475, 0.9992, 0.425, 0.9992, 0.425, 0.08333, 0.475, 0.08333, 0.475, 0.1667, 0.425, 0.1667, 0.4, 0.7508, 0.425, 0.7508, 0.425, 0.9992, 0.4, 0.9992, 0.4, 0.08333, 0.425, 0.08333, 0.425, 0.1667, 0.4, 0.1667, 0.475, 0.5006, 0.525, 0.5006, 0.525, 0.5833, 0.475, 0.5833, 0.425, 0.5006, 0.475, 0.5006, 0.475, 0.5833, 0.425, 0.5833, 0.475, 0.5833, 0.525, 0.5833, 0.525, 0.6667, 0.475, 0.6667, 0.4, 0.5006, 0.425, 0.5006, 0.425, 0.5833, 0.4, 0.5833, 0.425, 0.5833, 0.475, 0.5833, 0.475, 0.6667, 0.425, 0.6667, 0.4, 0.5833, 0.425, 0.5833, 0.425, 0.6667, 0.4, 0.6667, 0.3751, 0.5833, 0.4, 0.5833, 0.4, 0.6667, 0.3751, 0.6667, 0.3751, 0.1667, 0.4, 0.1667, 0.4, 0.2494, 0.3752, 0.2494, 0.3751, 0.08333, 0.4, 0.08333, 0.4, 0.1667, 0.3751, 0.1667, 0.4, 0.000625, 0.425, 0.000625, 0.425, 0.08333, 0.4, 0.08333, 0.1258, 0.6667, 0.1258, 0.75, 0.125, 0.7497, 0.125, 0.667, 0.4, 0.2508, 0.375, 0.2508, 0.3752, 0.2494, 0.4, 0.2494, 0.4, 0.5006, 0.3752, 0.5006, 0.375, 0.4992, 0.4, 0.4992, 0.3742, 0.5833, 0.3742, 0.5, 0.3752, 0.5006, 0.3751, 0.5833, 0.4, 0.7508, 0.375, 0.7508, 0.3752, 0.7494, 0.4, 0.7494, 0.1258, 0.6667, 0.1258, 0.75, 0.125, 0.7497, 0.125, 0.667, 0.4, 0.2508, 0.375, 0.2508, 0.3752, 0.2494, 0.4, 0.2494, 0.4, 0.5006, 0.3752, 0.5006, 0.375, 0.4992, 0.4, 0.4992, 0.3742, 0.5833, 0.3742, 0.5, 0.3752, 0.5006, 0.3751, 0.5833, 0.4, 0.7508, 0.375, 0.7508, 0.3752, 0.7494, 0.4, 0.7494, 0.4, 0.9992, 0.425, 0.9992, 0.425, 1.0, 0.4, 1.0, 0.425, 0.9992, 0.475, 0.9992, 0.475, 1.0, 0.425, 1.0, 0.475, 0.9992, 0.525, 0.9992, 0.525, 1.0, 0.475, 1.0, 0.525, 0.2508, 0.475, 0.2508, 0.475, 0.2494, 0.525, 0.2494, 0.475, 0.2508, 0.425, 0.2508, 0.425, 0.2494, 0.475, 0.2494, 0.525, 0.5006, 0.475, 0.5006, 0.475, 0.4992, 0.525, 0.4992, 0.475, 0.5006, 0.425, 0.5006, 0.425, 0.4992, 0.475, 0.4992, 0.525, 0.7508, 0.475, 0.7508, 0.475, 0.7494, 0.525, 0.7494, 0.475, 0.7508, 0.425, 0.7508, 0.425, 0.7494, 0.475, 0.7494, 0.4, 0.9992, 0.425, 0.9992, 0.425, 1.0, 0.4, 1.0, 0.425, 0.9992, 0.475, 0.9992, 0.475, 1.0, 0.425, 1.0, 0.475, 0.9992, 0.525, 0.9992, 0.525, 1.0, 0.475, 1.0, 0.525, 0.2508, 0.475, 0.2508, 0.475, 0.2494, 0.525, 0.2494, 0.475, 0.2508, 0.425, 0.2508, 0.425, 0.2494, 0.475, 0.2494, 0.525, 0.5006, 0.475, 0.5006, 0.475, 0.4992, 0.525, 0.4992, 0.475, 0.5006, 0.425, 0.5006, 0.425, 0.4992, 0.475, 0.4992, 0.525, 0.7508, 0.475, 0.7508, 0.475, 0.7494, 0.525, 0.7494, 0.475, 0.7508, 0.425, 0.7508, 0.425, 0.7494, 0.475, 0.7494, 0.425, 0.2508, 0.4, 0.2508, 0.4, 0.2494, 0.425, 0.2494, 0.425, 0.5006, 0.4, 0.5006, 0.4, 0.4992, 0.425, 0.4992, 0.425, 0.7508, 0.4, 0.7508, 0.4, 0.7494, 0.425, 0.7494, 0.375, 0.9992, 0.4, 0.9992, 0.4, 1.0, 0.3751, 1.0, 0.1258, 0.5, 0.1258, 0.5833, 0.125, 0.583, 0.125, 0.5003, 0.1258, 0.5833, 0.1258, 0.6667, 0.125, 0.6667, 0.125, 0.5833, 0.3742, 0.75, 0.3742, 0.6667, 0.3751, 0.6667, 0.3752, 0.7494, 0.3742, 0.6667, 0.3742, 0.5833, 0.3751, 0.5833, 0.3751, 0.6667, 0.425, 0.2508, 0.4, 0.2508, 0.4, 0.2494, 0.425, 0.2494, 0.425, 0.5006, 0.4, 0.5006, 0.4, 0.4992, 0.425, 0.4992, 0.425, 0.7508, 0.4, 0.7508, 0.4, 0.7494, 0.425, 0.7494, 0.375, 0.9992, 0.4, 0.9992, 0.4, 1.0, 0.3751, 1.0, 0.1258, 0.5, 0.1258, 0.5833, 0.125, 0.583, 0.125, 0.5003, 0.1258, 0.5833, 0.1258, 0.6667, 0.125, 0.6667, 0.125, 0.5833, 0.3742, 0.75, 0.3742, 0.6667, 0.3751, 0.6667, 0.3752, 0.7494, 0.3742, 0.6667, 0.3742, 0.5833, 0.3751, 0.5833, 0.3751, 0.6667, 0.3752, 0.000625, 0.4, 0.000625, 0.4, 0.08333, 0.3751, 0.08333, 0.3763, 0.2501, 0.6237, 0.2501, 0.6237, 0.4999, 0.3763, 0.4999, 0.3753, 0.5022, 0.3763, 0.5012, 0.6237, 0.5013, 0.6247, 0.5022, 0.6247, 0.7478, 0.6237, 0.7487, 0.3763, 0.7487, 0.3753, 0.7478, 0.1251, 0.5013, 0.3749, 0.5013, 0.3749, 0.7488, 0.1251, 0.7488, 0.6251, 0.5013, 0.8749, 0.5013, 0.8749, 0.7488, 0.6251, 0.7488, 0.3763, 0.2501, 0.6237, 0.2501, 0.6237, 0.4999, 0.3763, 0.4999, 0.3753, 0.5022, 0.3763, 0.5012, 0.6237, 0.5013, 0.6247, 0.5022, 0.6247, 0.7478, 0.6237, 0.7487, 0.3763, 0.7488, 0.3753, 0.7478, 0.1251, 0.5013, 0.3749, 0.5013, 0.3749, 0.7488, 0.1251, 0.7488, 0.6251, 0.5013, 0.8749, 0.5013, 0.8749, 0.7488, 0.6251, 0.7488, 0.3781, 0.2508, 0.6219, 0.2508, 0.6219, 0.4992, 0.3781, 0.4992, 0.1312, 0.5031, 0.3688, 0.5031, 0.3688, 0.7469, 0.1312, 0.7469, 0.1312, 0.5031, 0.3688, 0.5031, 0.3688, 0.7469, 0.1312, 0.7469, 0.3812, 0.7531, 0.6188, 0.7531, 0.6188, 0.9969, 0.3812, 0.9969, 0.3753, 0.002226, 0.3763, 0.00125, 0.6237, 0.00125, 0.6247, 0.002226, 0.6247, 0.2478, 0.6237, 0.2487, 0.3763, 0.2487, 0.3753, 0.2478, 0.3751, 0.6667, 0.4, 0.6667, 0.4, 0.7494, 0.3752, 0.7494, 0.3752, 0.5006, 0.4, 0.5006, 0.4, 0.5833, 0.3751, 0.5833, 0.375, 0.7508, 0.4, 0.7508, 0.4, 0.9992, 0.375, 0.9992, 0.375, 0.2508, 0.4, 0.2508, 0.4, 0.4992, 0.375, 0.4992, 0.3751, 0.6667, 0.4, 0.6667, 0.4, 0.7494, 0.3752, 0.7494, 0.3752, 0.5006, 0.4, 0.5006, 0.4, 0.5833, 0.3751, 0.5833, 0.375, 0.7508, 0.4, 0.7508, 0.4, 0.9992, 0.375, 0.9992, 0.375, 0.2508, 0.4, 0.2508, 0.4, 0.4992, 0.375, 0.4992, 0.425, 0.000625, 0.475, 0.000625, 0.475, 0.08333, 0.425, 0.08333, 0.475, 0.000625, 0.525, 0.000625, 0.525, 0.08333, 0.475, 0.08333, 0.4, 0.000625, 0.425, 0.000625, 0.425, 0.08333, 0.4, 0.08333, 0.4, 0.6667, 0.425, 0.6667, 0.425, 0.7494, 0.4, 0.7494, 0.425, 0.6667, 0.475, 0.6667, 0.475, 0.7494, 0.425, 0.7494, 0.475, 0.6667, 0.525, 0.6667, 0.525, 0.7494, 0.475, 0.7494, 0.4, 0.1667, 0.425, 0.1667, 0.425, 0.2494, 0.4, 0.2494, 0.4, 0.2508, 0.425, 0.2508, 0.425, 0.4992, 0.4, 0.4992, 0.425, 0.1667, 0.475, 0.1667, 0.475, 0.2494, 0.425, 0.2494, 0.475, 0.1667, 0.525, 0.1667, 0.525, 0.2494, 0.475, 0.2494, 0.425, 0.2508, 0.475, 0.2508, 0.475, 0.4992, 0.425, 0.4992, 0.475, 0.2508, 0.525, 0.2508, 0.525, 0.4992, 0.475, 0.4992, 0.425, 0.000625, 0.475, 0.000625, 0.475, 0.08333, 0.425, 0.08333, 0.475, 0.000625, 0.525, 0.000625, 0.525, 0.08333, 0.475, 0.08333, 0.1258, 0.5833, 0.3742, 0.5833, 0.3742, 0.6667, 0.1258, 0.6667, 0.4, 0.6667, 0.425, 0.6667, 0.425, 0.7494, 0.4, 0.7494, 0.425, 0.6667, 0.475, 0.6667, 0.475, 0.7494, 0.425, 0.7494, 0.475, 0.6667, 0.525, 0.6667, 0.525, 0.7494, 0.475, 0.7494, 0.4, 0.1667, 0.425, 0.1667, 0.425, 0.2494, 0.4, 0.2494, 0.4, 0.2508, 0.425, 0.2508, 0.425, 0.4992, 0.4, 0.4992, 0.425, 0.1667, 0.475, 0.1667, 0.475, 0.2494, 0.425, 0.2494, 0.475, 0.1667, 0.525, 0.1667, 0.525, 0.2494, 0.475, 0.2494, 0.425, 0.2508, 0.475, 0.2508, 0.475, 0.4992, 0.425, 0.4992, 0.475, 0.2508, 0.525, 0.2508, 0.525, 0.4992, 0.475, 0.4992, 0.6251, 0.7488, 0.8749, 0.7488, 0.8749, 0.75, 0.6251, 0.75, 0.125, 0.7488, 0.3749, 0.7488, 0.3749, 0.75, 0.125, 0.75, 0.6251, 0.7488, 0.875, 0.7488, 0.875, 0.75, 0.6251, 0.75, 0.3749, 0.5013, 0.1251, 0.5013, 0.1251, 0.5, 0.3749, 0.5, 0.3763, 0.7501, 0.6237, 0.7501, 0.6237, 0.9999, 0.3763, 0.9999, 0.8749, 0.5013, 0.6251, 0.5013, 0.6251, 0.5, 0.8749, 0.5, 0.3753, 0.5022, 0.3763, 0.5012, 0.6237, 0.5013, 0.6247, 0.5022, 0.6247, 0.7478, 0.6237, 0.7487, 0.3763, 0.7487, 0.3753, 0.7478, 0.125, 0.5013, 0.3749, 0.5013, 0.3749, 0.7488, 0.125, 0.7488, 0.6281, 0.5008, 0.8719, 0.5008, 0.8719, 0.7492, 0.6281, 0.7492, 0.3749, 0.5013, 0.125, 0.5013, 0.125, 0.5, 0.3749, 0.5, 0.375, 0.00125, 0.3763, 0.0, 0.6237, 0.0, 0.625, 0.00125, 0.625, 0.2488, 0.6237, 0.25, 0.3763, 0.25, 0.375, 0.2488, 0.875, 0.5013, 0.6251, 0.5013, 0.6251, 0.5, 0.875, 0.5, 0.3781, 0.2508, 0.6219, 0.2508, 0.6219, 0.4992, 0.3781, 0.4992, 0.3812, 0.7531, 0.6188, 0.7531, 0.6188, 0.9969, 0.3812, 0.9969, 0.6281, 0.5008, 0.8719, 0.5008, 0.8719, 0.7492, 0.6281, 0.7492, 0.3781, 0.2508, 0.6219, 0.2508, 0.6219, 0.4992, 0.3781, 0.4992, 0.3812, 0.7531, 0.6188, 0.7531, 0.6188, 0.9969, 0.3812, 0.9969, 0.1312, 0.5031, 0.3688, 0.5031, 0.3688, 0.7469, 0.1312, 0.7469, 0.1258, 0.5, 0.3742, 0.5, 0.3742, 0.5833, 0.1258, 0.5833, 0.1258, 0.6667, 0.3742, 0.6667, 0.3742, 0.75, 0.1258, 0.75, 0.475, 0.7508, 0.525, 0.7508, 0.525, 0.9992, 0.475, 0.9992, 0.475, 0.08333, 0.525, 0.08333, 0.525, 0.1667, 0.475, 0.1667, 0.425, 0.7508, 0.475, 0.7508, 0.475, 0.9992, 0.425, 0.9992, 0.425, 0.08333, 0.475, 0.08333, 0.475, 0.1667, 0.425, 0.1667, 0.4, 0.7508, 0.425, 0.7508, 0.425, 0.9992, 0.4, 0.9992, 0.4, 0.08333, 0.425, 0.08333, 0.425, 0.1667, 0.4, 0.1667, 0.475, 0.5006, 0.525, 0.5006, 0.525, 0.5833, 0.475, 0.5833, 0.425, 0.5006, 0.475, 0.5006, 0.475, 0.5833, 0.425, 0.5833, 0.475, 0.5833, 0.525, 0.5833, 0.525, 0.6667, 0.475, 0.6667, 0.4, 0.5006, 0.425, 0.5006, 0.425, 0.5833, 0.4, 0.5833, 0.425, 0.5833, 0.475, 0.5833, 0.475, 0.6667, 0.425, 0.6667, 0.4, 0.5833, 0.425, 0.5833, 0.425, 0.6667, 0.4, 0.6667, 0.3751, 0.5833, 0.4, 0.5833, 0.4, 0.6667, 0.3751, 0.6667, 0.3751, 0.1667, 0.4, 0.1667, 0.4, 0.2494, 0.3752, 0.2494, 0.3751, 0.08333, 0.4, 0.08333, 0.4, 0.1667, 0.3751, 0.1667, 0.3752, 0.000625, 0.4, 0.000625, 0.4, 0.08333, 0.3751, 0.08333, 0.1258, 0.5833, 0.3742, 0.5833, 0.3742, 0.6667, 0.1258, 0.6667, 0.1258, 0.5, 0.3742, 0.5, 0.3742, 0.5833, 0.1258, 0.5833, 0.1258, 0.6667, 0.3742, 0.6667, 0.3742, 0.75, 0.1258, 0.75, 0.475, 0.7508, 0.525, 0.7508, 0.525, 0.9992, 0.475, 0.9992, 0.475, 0.08333, 0.525, 0.08333, 0.525, 0.1667, 0.475, 0.1667, 0.425, 0.7508, 0.475, 0.7508, 0.475, 0.9992, 0.425, 0.9992, 0.425, 0.08333, 0.475, 0.08333, 0.475, 0.1667, 0.425, 0.1667, 0.4, 0.7508, 0.425, 0.7508, 0.425, 0.9992, 0.4, 0.9992, 0.4, 0.08333, 0.425, 0.08333, 0.425, 0.1667, 0.4, 0.1667, 0.475, 0.5006, 0.525, 0.5006, 0.525, 0.5833, 0.475, 0.5833, 0.425, 0.5006, 0.475, 0.5006, 0.475, 0.5833, 0.425, 0.5833, 0.475, 0.5833, 0.525, 0.5833, 0.525, 0.6667, 0.475, 0.6667, 0.4, 0.5006, 0.425, 0.5006, 0.425, 0.5833, 0.4, 0.5833, 0.425, 0.5833, 0.475, 0.5833, 0.475, 0.6667, 0.425, 0.6667, 0.4, 0.5833, 0.425, 0.5833, 0.425, 0.6667, 0.4, 0.6667, 0.3751, 0.5833, 0.4, 0.5833, 0.4, 0.6667, 0.3751, 0.6667, 0.3751, 0.1667, 0.4, 0.1667, 0.4, 0.2494, 0.3752, 0.2494, 0.3751, 0.08333, 0.4, 0.08333, 0.4, 0.1667, 0.3751, 0.1667, 0.4, 0.000625, 0.425, 0.000625, 0.425, 0.08333, 0.4, 0.08333, 0.1258, 0.6667, 0.1258, 0.75, 0.125, 0.7497, 0.125, 0.667, 0.4, 0.2508, 0.375, 0.2508, 0.3752, 0.2494, 0.4, 0.2494, 0.4, 0.5006, 0.3752, 0.5006, 0.375, 0.4992, 0.4, 0.4992, 0.3742, 0.5833, 0.3742, 0.5, 0.3752, 0.5006, 0.3751, 0.5833, 0.4, 0.7508, 0.375, 0.7508, 0.3752, 0.7494, 0.4, 0.7494, 0.1258, 0.6667, 0.1258, 0.75, 0.125, 0.7497, 0.125, 0.667, 0.4, 0.2508, 0.375, 0.2508, 0.3752, 0.2494, 0.4, 0.2494, 0.4, 0.5006, 0.3752, 0.5006, 0.375, 0.4992, 0.4, 0.4992, 0.3742, 0.5833, 0.3742, 0.5, 0.3752, 0.5006, 0.3751, 0.5833, 0.4, 0.7508, 0.375, 0.7508, 0.3752, 0.7494, 0.4, 0.7494, 0.4, 0.9992, 0.425, 0.9992, 0.425, 1.0, 0.4, 1.0, 0.425, 0.9992, 0.475, 0.9992, 0.475, 1.0, 0.425, 1.0, 0.475, 0.9992, 0.525, 0.9992, 0.525, 1.0, 0.475, 1.0, 0.525, 0.2508, 0.475, 0.2508, 0.475, 0.2494, 0.525, 0.2494, 0.475, 0.2508, 0.425, 0.2508, 0.425, 0.2494, 0.475, 0.2494, 0.525, 0.5006, 0.475, 0.5006, 0.475, 0.4992, 0.525, 0.4992, 0.475, 0.5006, 0.425, 0.5006, 0.425, 0.4992, 0.475, 0.4992, 0.525, 0.7508, 0.475, 0.7508, 0.475, 0.7494, 0.525, 0.7494, 0.475, 0.7508, 0.425, 0.7508, 0.425, 0.7494, 0.475, 0.7494, 0.4, 0.9992, 0.425, 0.9992, 0.425, 1.0, 0.4, 1.0, 0.425, 0.9992, 0.475, 0.9992, 0.475, 1.0, 0.425, 1.0, 0.475, 0.9992, 0.525, 0.9992, 0.525, 1.0, 0.475, 1.0, 0.525, 0.2508, 0.475, 0.2508, 0.475, 0.2494, 0.525, 0.2494, 0.475, 0.2508, 0.425, 0.2508, 0.425, 0.2494, 0.475, 0.2494, 0.525, 0.5006, 0.475, 0.5006, 0.475, 0.4992, 0.525, 0.4992, 0.475, 0.5006, 0.425, 0.5006, 0.425, 0.4992, 0.475, 0.4992, 0.525, 0.7508, 0.475, 0.7508, 0.475, 0.7494, 0.525, 0.7494, 0.475, 0.7508, 0.425, 0.7508, 0.425, 0.7494, 0.475, 0.7494, 0.425, 0.2508, 0.4, 0.2508, 0.4, 0.2494, 0.425, 0.2494, 0.425, 0.5006, 0.4, 0.5006, 0.4, 0.4992, 0.425, 0.4992, 0.425, 0.7508, 0.4, 0.7508, 0.4, 0.7494, 0.425, 0.7494, 0.375, 0.9992, 0.4, 0.9992, 0.4, 1.0, 0.3751, 1.0, 0.1258, 0.5, 0.1258, 0.5833, 0.125, 0.583, 0.125, 0.5003, 0.1258, 0.5833, 0.1258, 0.6667, 0.125, 0.6667, 0.125, 0.5833, 0.3742, 0.75, 0.3742, 0.6667, 0.3751, 0.6667, 0.3752, 0.7494, 0.3742, 0.6667, 0.3742, 0.5833, 0.3751, 0.5833, 0.3751, 0.6667, 0.425, 0.2508, 0.4, 0.2508, 0.4, 0.2494, 0.425, 0.2494, 0.425, 0.5006, 0.4, 0.5006, 0.4, 0.4992, 0.425, 0.4992, 0.425, 0.7508, 0.4, 0.7508, 0.4, 0.7494, 0.425, 0.7494, 0.375, 0.9992, 0.4, 0.9992, 0.4, 1.0, 0.3751, 1.0, 0.1258, 0.5, 0.1258, 0.5833, 0.125, 0.583, 0.125, 0.5003, 0.1258, 0.5833, 0.1258, 0.6667, 0.125, 0.6667, 0.125, 0.5833, 0.3742, 0.75, 0.3742, 0.6667, 0.3751, 0.6667, 0.3752, 0.7494, 0.3742, 0.6667, 0.3742, 0.5833, 0.3751, 0.5833, 0.3751, 0.6667, 0.3752, 0.000625, 0.4, 0.000625, 0.4, 0.08333, 0.3751, 0.08333, 0.3763, 0.2501, 0.6237, 0.2501, 0.6237, 0.4999, 0.3763, 0.4999, 0.3753, 0.5022, 0.3763, 0.5012, 0.6237, 0.5012, 0.6247, 0.5022, 0.6247, 0.7478, 0.6237, 0.7488, 0.3763, 0.7487, 0.3753, 0.7478, 0.1251, 0.5013, 0.3749, 0.5013, 0.3749, 0.7488, 0.1251, 0.7488, 0.6251, 0.5013, 0.8749, 0.5013, 0.8749, 0.7488, 0.6251, 0.7488, 0.3763, 0.25, 0.6237, 0.25, 0.6237, 0.4999, 0.3763, 0.4999, 0.3763, 0.7501, 0.6237, 0.7501, 0.6237, 1.0, 0.3763, 1.0, 0.6251, 0.5013, 0.875, 0.5013, 0.875, 0.7488, 0.6251, 0.7488, 0.3812, 0.0007812, 0.6188, 0.0007812, 0.6188, 0.2492, 0.3812, 0.2492, 0.3812, 0.5008, 0.6188, 0.5008, 0.6188, 0.7492, 0.3812, 0.7492, 0.3812, 0.0007813, 0.6188, 0.0007813, 0.6188, 0.2492, 0.3812, 0.2492, 0.1312, 0.5031, 0.3688, 0.5031, 0.3688, 0.7469, 0.1312, 0.7469, 0.3781, 0.2508, 0.6219, 0.2508, 0.6219, 0.4992, 0.3781, 0.4992, 0.3812, 0.5008, 0.6188, 0.5008, 0.6188, 0.7492, 0.3812, 0.7492, 0.3753, 0.002226, 0.3763, 0.00125, 0.6237, 0.00125, 0.6247, 0.002226, 0.6247, 0.2478, 0.6237, 0.2488, 0.3763, 0.2488, 0.3753, 0.2478, 0.525, 0.9992, 0.525, 0.7508, 0.525, 0.7508, 0.525, 0.9992, 0.525, 1.0, 0.525, 0.9992, 0.525, 0.9992, 0.525, 1.0, 0.525, 0.2508, 0.525, 0.2494, 0.525, 0.2494, 0.525, 0.2508, 0.525, 0.9992, 0.525, 0.7508, 0.525, 0.7508, 0.525, 0.9992, 0.525, 0.5006, 0.525, 0.4992, 0.525, 0.4992, 0.525, 0.5006, 0.525, 0.4992, 0.525, 0.2508, 0.525, 0.2508, 0.525, 0.4992, 0.525, 0.5833, 0.525, 0.5006, 0.525, 0.5006, 0.525, 0.5833, 0.525, 0.2494, 0.525, 0.1667, 0.525, 0.1667, 0.525, 0.2494, 0.525, 0.08333, 0.525, 0.000625, 0.525, 0.000625, 0.525, 0.08333, 0.525, 0.2508, 0.525, 0.2494, 0.525, 0.2494, 0.525, 0.2508, 0.525, 0.5833, 0.525, 0.5006, 0.525, 0.5006, 0.525, 0.5833, 0.525, 0.7494, 0.525, 0.6667, 0.525, 0.6667, 0.525, 0.7494, 0.525, 0.7494, 0.525, 0.6667, 0.525, 0.6667, 0.525, 0.7494, 0.525, 1.0, 0.525, 0.9992, 0.525, 0.9992, 0.525, 1.0, 0.525, 0.1667, 0.525, 0.08333, 0.525, 0.08333, 0.525, 0.1667, 0.525, 0.1667, 0.525, 0.08333, 0.525, 0.08333, 0.525, 0.1667, 0.525, 0.7508, 0.525, 0.7494, 0.525, 0.7494, 0.525, 0.7508, 0.525, 0.6667, 0.525, 0.5833, 0.525, 0.5833, 0.525, 0.6667, 0.525, 0.08333, 0.525, 0.000625, 0.525, 0.000625, 0.525, 0.08333, 0.525, 0.2494, 0.525, 0.1667, 0.525, 0.1667, 0.525, 0.2494, 0.525, 0.4992, 0.525, 0.2508, 0.525, 0.2508, 0.525, 0.4992, 0.525, 0.5006, 0.525, 0.4992, 0.525, 0.4992, 0.525, 0.5006, 0.525, 0.6667, 0.525, 0.5833, 0.525, 0.5833, 0.525, 0.6667, 0.525, 0.7508, 0.525, 0.7494, 0.525, 0.7494, 0.525, 0.7508, 0.0, 0.0, 0.0, 0.0, 0.0, 0.0, 0.0, 0.0, 0.0, 0.0, 0.0, 0.0, 0.0, 0.0, 0.0, 0.0, 0.0, 0.0, 0.0, 0.0, 0.0, 0.0, 0.0, 0.0, 0.0, 0.0, 0.0, 0.0, 0.0, 0.0, 0.0, 0.0, 0.0, 0.0, 0.0, 0.0, 0.0, 0.0, 0.0, 0.0, 0.0, 0.0, 0.0, 0.0, 0.0, 0.0, 0.0, 0.0, 0.0, 0.0, 0.0, 0.0, 0.0, 0.0, 0.0, 0.0, 0.0, 0.0, 0.0, 0.0, 0.0, 0.0, 0.0, 0.0, 0.0, 0.0, 0.0, 0.0, 0.0, 0.0, 0.0, 0.0, 0.0, 0.0, 0.0, 0.0, 0.0, 0.0, 0.0, 0.0, 0.0, 0.0, 0.0, 0.0, 0.0, 0.0, 0.0, 0.0, 0.0, 0.0, 0.0, 0.0, 0.0, 0.0, 0.0, 0.0, 0.525, 0.7508, 0.525, 0.7494, 0.525, 0.7494, 0.525, 0.7508, 0.0, 0.0, 0.0, 0.0, 0.0, 0.0, 0.0, 0.0, 0.0, 0.0, 0.0, 0.0, 0.0, 0.0, 0.0, 0.0, 0.0, 0.0, 0.0, 0.0, 0.0, 0.0, 0.0, 0.0, 0.525, 0.2494, 0.525, 0.1667, 0.525, 0.1667, 0.525, 0.2494, 0.525, 1.0, 0.525, 0.9992, 0.525, 0.9992, 0.525, 1.0, 0.525, 0.5006, 0.525, 0.4992, 0.525, 0.4992, 0.525, 0.5006, 0.525, 0.2508, 0.525, 0.2494, 0.525, 0.2494, 0.525, 0.2508, 0.525, 0.4992, 0.525, 0.2508, 0.525, 0.2508, 0.525, 0.4992, 0.525, 0.6667, 0.525, 0.5833, 0.525, 0.5833, 0.525, 0.6667, 0.525, 0.7508, 0.525, 0.7494, 0.525, 0.7494, 0.525, 0.7508, 0.525, 0.7494, 0.525, 0.6667, 0.525, 0.6667, 0.525, 0.7494, 0.525, 0.5006, 0.525, 0.4992, 0.525, 0.4992, 0.525, 0.5006, 0.525, 0.2508, 0.525, 0.2494, 0.525, 0.2494, 0.525, 0.2508, 0.525, 0.08333, 0.525, 0.000625, 0.525, 0.000625, 0.525, 0.08333, 0.525, 0.5833, 0.525, 0.5006, 0.525, 0.5006, 0.525, 0.5833, 0.525, 0.9992, 0.525, 0.7508, 0.525, 0.7508, 0.525, 0.9992, 0.525, 0.6667, 0.525, 0.5833, 0.525, 0.5833, 0.525, 0.6667, 0.525, 0.2494, 0.525, 0.1667, 0.525, 0.1667, 0.525, 0.2494, 0.525, 0.1667, 0.525, 0.08333, 0.525, 0.08333, 0.525, 0.1667, 0.525, 0.4992, 0.525, 0.2508, 0.525, 0.2508, 0.525, 0.4992, 0.525, 0.08333, 0.525, 0.000625, 0.525, 0.000625, 0.525, 0.08333, 0.525, 0.7494, 0.525, 0.6667, 0.525, 0.6667, 0.525, 0.7494, 0.525, 0.5833, 0.525, 0.5006, 0.525, 0.5006, 0.525, 0.5833, 0.525, 1.0, 0.525, 0.9992, 0.525, 0.9992, 0.525, 1.0, 0.525, 0.9992, 0.525, 0.7508, 0.525, 0.7508, 0.525, 0.9992, 0.525, 0.1667, 0.525, 0.08333, 0.525, 0.08333, 0.525, 0.1667, 0.0, 0.0, 0.0, 0.0, 0.0, 0.0, 0.0, 0.0, 0.0, 0.0, 0.0, 0.0, 0.0, 0.0, 0.0, 0.0, 0.0, 0.0, 0.0, 0.0, 0.0, 0.0, 0.0, 0.0, 0.0, 0.0, 0.0, 0.0, 0.0, 0.0, 0.0, 0.0, 0.0, 0.0, 0.0, 0.0, 0.0, 0.0, 0.0, 0.0, 0.0, 0.0, 0.0, 0.0, 0.0, 0.0, 0.0, 0.0, 0.0, 0.0, 0.0, 0.0, 0.0, 0.0, 0.0, 0.0, 0.0, 0.0, 0.0, 0.0, 0.0, 0.0, 0.0, 0.0, 0.0, 0.0, 0.0, 0.0, 0.0, 0.0, 0.0, 0.0, 0.0, 0.0, 0.0, 0.0, 0.0, 0.0, 0.0, 0.0, 0.0, 0.0, 0.0, 0.0, 0.0, 0.0, 0.0, 0.0, 0.0, 0.0, 0.0, 0.0, 0.0, 0.0, 0.0, 0.0, 0.0, 0.0, 0.0, 0.0, 0.0, 0.0, 0.0, 0.0, 0.0, 0.0, 0.0, 0.0, 0.0, 0.0, 0.0, 0.0, 0.0, 0.0, 0.0, 0.0, 0.0, 0.0, 0.0, 0.0, 0.3812, 0.0007812, 0.375, 0.0007813, 0.3812, 0.0, 0.6188, 0.0007812, 0.6188, 0.0, 0.625, 0.0007813, 0.1312, 0.5031, 0.125, 0.5031, 0.1312, 0.5, 0.8719, 0.5008, 0.8719, 0.5, 0.875, 0.5008, 0.3812, 0.7492, 0.3812, 0.75, 0.375, 0.7492, 0.6188, 0.7492, 0.625, 0.7492, 0.6188, 0.75, 0.1312, 0.7469, 0.1312, 0.75, 0.125, 0.7469, 0.6281, 0.5008, 0.625, 0.5008, 0.6281, 0.5, 0.3688, 0.7469, 0.375, 0.7469, 0.3688, 0.75, 0.6219, 0.2508, 0.6219, 0.25, 0.625, 0.2508, 0.6188, 0.7531, 0.6188, 0.75, 0.625, 0.7531, 0.3812, 0.7492, 0.3812, 0.75, 0.375, 0.7492, 0.6188, 0.2492, 0.625, 0.2492, 0.6188, 0.25, 0.1312, 0.5031, 0.125, 0.5031, 0.1312, 0.5, 0.6188, 0.9969, 0.625, 0.9969, 0.6188, 1.0, 0.3812, 0.0007812, 0.375, 0.0007813, 0.3812, 0.0, 0.3781, 0.4992, 0.3781, 0.5, 0.375, 0.4992, 0.8719, 0.7492, 0.875, 0.7492, 0.8719, 0.75, 0.1312, 0.5031, 0.125, 0.5031, 0.1312, 0.5, 0.6188, 0.2492, 0.625, 0.2492, 0.6188, 0.25, 0.3812, 0.7531, 0.375, 0.7531, 0.3812, 0.75, 0.6188, 0.7531, 0.6188, 0.75, 0.625, 0.7531, 0.6219, 0.2508, 0.6219, 0.25, 0.625, 0.2508, 0.3688, 0.7469, 0.375, 0.7469, 0.3688, 0.75, 0.6188, 0.5008, 0.6188, 0.5, 0.625, 0.5008, 0.3812, 0.5008, 0.375, 0.5008, 0.3812, 0.5, 0.6281, 0.7492, 0.6281, 0.75, 0.625, 0.7492, 0.6219, 0.4992, 0.625, 0.4992, 0.6219, 0.5, 0.6188, 0.2492, 0.625, 0.2492, 0.6188, 0.25, 0.3812, 0.2492, 0.3812, 0.25, 0.375, 0.2492, 0.6188, 0.0007812, 0.6188, 0.0, 0.625, 0.0007812, 0.3812, 0.9969, 0.3812, 1.0, 0.375, 0.9969, 0.3812, 0.9969, 0.6188, 0.9969, 0.6188, 1.0, 0.3812, 1.0, 0.8719, 0.7492, 0.8719, 0.5008, 0.875, 0.5008, 0.875, 0.7492, 0.6188, 0.7531, 0.3812, 0.7531, 0.3812, 0.7492, 0.6188, 0.7492, 0.8719, 0.7492, 0.8719, 0.5008, 0.875, 0.5008, 0.875, 0.7492, 0.6188, 0.7531, 0.3812, 0.7531, 0.3812, 0.7492, 0.6188, 0.7492, 0.6219, 0.2508, 0.3781, 0.2508, 0.3781, 0.25, 0.6219, 0.25, 0.3781, 0.4992, 0.6219, 0.4992, 0.6219, 0.5, 0.3781, 0.5, 0.6188, 0.5008, 0.3812, 0.5008, 0.3812, 0.5, 0.6188, 0.5, 0.6281, 0.7492, 0.8719, 0.7492, 0.8719, 0.75, 0.6281, 0.75, 0.3688, 0.5031, 0.1312, 0.5031, 0.1312, 0.5, 0.3688, 0.5, 0.6281, 0.5008, 0.6281, 0.7492, 0.6188, 0.7492, 0.6188, 0.5008, 0.3781, 0.2508, 0.3781, 0.4992, 0.375, 0.4992, 0.375, 0.2508, 0.8719, 0.5008, 0.6281, 0.5008, 0.6281, 0.5, 0.8719, 0.5, 0.3781, 0.4992, 0.6219, 0.4992, 0.6219, 0.5, 0.3781, 0.5, 0.6281, 0.5008, 0.6281, 0.7492, 0.6188, 0.7492, 0.6188, 0.5008, 0.6188, 0.5008, 0.3812, 0.5008, 0.3812, 0.5, 0.6188, 0.5, 0.6219, 0.4992, 0.6219, 0.2508, 0.625, 0.2508, 0.625, 0.4992, 0.3781, 0.2508, 0.3781, 0.4992, 0.375, 0.4992, 0.375, 0.2508, 0.8719, 0.5008, 0.6281, 0.5008, 0.6281, 0.5, 0.8719, 0.5, 0.6219, 0.2508, 0.3781, 0.2508, 0.3781, 0.25, 0.6219, 0.25, 0.3812, 0.9969, 0.6188, 0.9969, 0.6188, 1.0, 0.3812, 1.0, 0.6219, 0.4992, 0.6219, 0.2508, 0.625, 0.2508, 0.625, 0.4992, 0.3688, 0.5031, 0.1312, 0.5031, 0.1312, 0.5, 0.3688, 0.5, 0.6281, 0.7492, 0.8719, 0.7492, 0.8719, 0.75, 0.6281, 0.75, 0.8719, 0.7492, 0.8719, 0.5008, 0.875, 0.5008, 0.875, 0.7492, 0.6281, 0.7492, 0.8719, 0.7492, 0.8719, 0.75, 0.6281, 0.75, 0.3781, 0.4992, 0.6219, 0.4992, 0.6219, 0.5, 0.3781, 0.5, 0.6281, 0.7492, 0.8719, 0.7492, 0.8719, 0.75, 0.6281, 0.75, 0.3781, 0.4992, 0.6219, 0.4992, 0.6219, 0.5, 0.3781, 0.5, 0.6188, 0.7531, 0.3812, 0.7531, 0.3812, 0.7492, 0.6188, 0.7492, 0.3781, 0.2508, 0.3781, 0.4992, 0.375, 0.4992, 0.375, 0.2508, 0.6281, 0.5008, 0.6281, 0.7492, 0.6188, 0.7492, 0.6188, 0.5008, 0.3812, 0.9969, 0.6188, 0.9969, 0.6188, 1.0, 0.3812, 1.0, 0.3688, 0.5031, 0.1312, 0.5031, 0.1312, 0.5, 0.3688, 0.5, 0.6219, 0.4992, 0.6219, 0.2508, 0.625, 0.2508, 0.625, 0.4992, 0.8719, 0.5008, 0.6281, 0.5008, 0.6281, 0.5, 0.8719, 0.5, 0.6219, 0.2508, 0.3781, 0.2508, 0.3781, 0.25, 0.6219, 0.25, 0.3781, 0.2508, 0.3781, 0.4992, 0.375, 0.4992, 0.375, 0.2508, 0.6219, 0.4992, 0.6219, 0.2508, 0.625, 0.2508, 0.625, 0.4992, 0.6281, 0.5008, 0.6281, 0.7492, 0.6188, 0.7492, 0.6188, 0.5008, 0.6188, 0.5008, 0.3812, 0.5008, 0.3812, 0.5, 0.6188, 0.5, 0.8719, 0.5008, 0.6281, 0.5008, 0.6281, 0.5, 0.8719, 0.5, 0.6219, 0.2508, 0.3781, 0.2508, 0.3781, 0.25, 0.6219, 0.25, 0.6188, 0.7531, 0.3812, 0.7531, 0.3812, 0.7492, 0.6188, 0.7492, 0.8719, 0.7492, 0.8719, 0.5008, 0.875, 0.5008, 0.875, 0.7492, 0.6188, 0.5008, 0.3812, 0.5008, 0.3812, 0.5, 0.6188, 0.5, 0.3688, 0.5031, 0.1312, 0.5031, 0.1312, 0.5, 0.3688, 0.5, 0.3812, 0.9969, 0.6188, 0.9969, 0.6188, 1.0, 0.3812, 1.0, 0.3812, 0.0007812, 0.6188, 0.0007812, 0.6188, 0.2492, 0.3812, 0.2492, 0.3763, 0.5012, 0.3753, 0.5022, 0.3749, 0.5013, 0.3749, 0.5, 0.3753, 0.2478, 0.3763, 0.2487, 0.3763, 0.25, 0.375, 0.2488, 0.6237, 0.2487, 0.6247, 0.2478, 0.625, 0.2488, 0.6237, 0.25, 0.6247, 0.5022, 0.6237, 0.5013, 0.6251, 0.5, 0.6251, 0.5013, 0.3763, 0.00125, 0.3753, 0.002226, 0.375, 0.00125, 0.3763, 0.0, 0.3753, 0.7478, 0.3763, 0.7487, 0.3749, 0.75, 0.3749, 0.7488, 0.6237, 0.7487, 0.6247, 0.7478, 0.6251, 0.7488, 0.6251, 0.75, 0.6247, 0.002226, 0.6237, 0.00125, 0.6237, 0.0, 0.625, 0.00125, 0.3763, 0.5012, 0.3753, 0.5022, 0.3749, 0.5013, 0.3749, 0.5, 0.3753, 0.2478, 0.3763, 0.2488, 0.3763, 0.25, 0.375, 0.2488, 0.6237, 0.2487, 0.6247, 0.2478, 0.625, 0.2488, 0.6237, 0.25, 0.6247, 0.5022, 0.6237, 0.5013, 0.6251, 0.5, 0.6251, 0.5013, 0.3763, 0.00125, 0.3753, 0.002226, 0.375, 0.00125, 0.3763, 0.0, 0.3753, 0.7478, 0.3763, 0.7488, 0.3749, 0.75, 0.3749, 0.7488, 0.6237, 0.7487, 0.6247, 0.7478, 0.6251, 0.7488, 0.6251, 0.75, 0.6247, 0.002226, 0.6237, 0.00125, 0.6237, 0.0, 0.625, 0.00125, 0.3753, 0.002226, 0.3753, 0.2478, 0.375, 0.2488, 0.375, 0.00125, 0.3753, 0.5022, 0.3753, 0.7478, 0.3749, 0.7488, 0.3749, 0.5013, 0.3763, 0.9999, 0.6237, 0.9999, 0.6237, 1.0, 0.3763, 1.0, 0.8749, 0.7488, 0.8749, 0.5013, 0.875, 0.5022, 0.875, 0.7478, 0.6237, 0.2501, 0.3763, 0.2501, 0.3763, 0.2487, 0.6237, 0.2487, 0.3763, 0.7487, 0.6237, 0.7487, 0.6237, 0.7501, 0.3763, 0.7501, 0.6247, 0.7478, 0.6247, 0.5022, 0.6251, 0.5013, 0.6251, 0.7488, 0.6237, 0.5013, 0.3763, 0.5012, 0.3763, 0.4999, 0.6237, 0.4999, 0.3753, 0.002226, 0.3753, 0.2478, 0.375, 0.2488, 0.375, 0.00125, 0.3753, 0.5022, 0.3753, 0.7478, 0.3749, 0.7488, 0.3749, 0.5013, 0.3763, 0.9999, 0.6237, 0.9999, 0.6237, 1.0, 0.3763, 1.0, 0.8749, 0.7488, 0.8749, 0.5013, 0.875, 0.5022, 0.875, 0.7478, 0.6237, 0.2501, 0.3763, 0.2501, 0.3763, 0.2488, 0.6237, 0.2487, 0.3763, 0.7488, 0.6237, 0.7487, 0.6237, 0.7501, 0.3763, 0.7501, 0.6247, 0.7478, 0.6247, 0.5022, 0.6251, 0.5013, 0.6251, 0.7488, 0.6237, 0.5013, 0.3763, 0.5012, 0.3763, 0.4999, 0.6237, 0.4999, 0.3763, 0.5012, 0.3753, 0.5022, 0.3749, 0.5013, 0.3749, 0.5, 0.3753, 0.2478, 0.3763, 0.2488, 0.3763, 0.25, 0.375, 0.2488, 0.6237, 0.2488, 0.6247, 0.2478, 0.625, 0.2488, 0.6237, 0.25, 0.6247, 0.5022, 0.6237, 0.5012, 0.6251, 0.5, 0.6251, 0.5013, 0.3763, 0.00125, 0.3753, 0.002226, 0.375, 0.00125, 0.3763, 0.0, 0.3753, 0.7478, 0.3763, 0.7487, 0.3749, 0.75, 0.3749, 0.7488, 0.6237, 0.7488, 0.6247, 0.7478, 0.6251, 0.7488, 0.6251, 0.75, 0.6247, 0.002226, 0.6237, 0.00125, 0.6237, 0.0, 0.625, 0.00125, 0.3763, 0.5012, 0.3753, 0.5022, 0.3749, 0.5013, 0.3749, 0.5, 0.6247, 0.5022, 0.6237, 0.5013, 0.6251, 0.5, 0.6251, 0.5013, 0.3753, 0.7478, 0.3763, 0.7487, 0.3749, 0.75, 0.3749, 0.7488, 0.6237, 0.7487, 0.6247, 0.7478, 0.6251, 0.7488, 0.6251, 0.75, 0.3753, 0.002226, 0.3753, 0.2478, 0.375, 0.2488, 0.375, 0.00125, 0.3753, 0.5022, 0.3753, 0.7478, 0.3749, 0.7488, 0.3749, 0.5013, 0.3763, 0.9999, 0.6237, 0.9999, 0.6237, 1.0, 0.3763, 1.0, 0.8749, 0.7488, 0.8749, 0.5013, 0.875, 0.5022, 0.875, 0.7478, 0.6237, 0.2501, 0.3763, 0.2501, 0.3763, 0.2488, 0.6237, 0.2488, 0.3763, 0.7487, 0.6237, 0.7488, 0.6237, 0.7501, 0.3763, 0.7501, 0.6247, 0.7478, 0.6247, 0.5022, 0.6251, 0.5013, 0.6251, 0.7488, 0.6237, 0.5012, 0.3763, 0.5012, 0.3763, 0.4999, 0.6237, 0.4999, 0.3753, 0.5022, 0.3753, 0.7478, 0.3749, 0.7488, 0.3749, 0.5013, 0.3763, 0.7487, 0.6237, 0.7487, 0.6237, 0.7501, 0.3763, 0.7501, 0.6247, 0.7478, 0.6247, 0.5022, 0.6251, 0.5013, 0.6251, 0.7488, 0.6237, 0.5013, 0.3763, 0.5012, 0.3763, 0.4999, 0.6237, 0.4999, 0.1251, 0.7488, 0.3749, 0.7488, 0.3749, 0.75, 0.1251, 0.75])
me_cube_001.use_remesh_fix_poles = True
me_cube_001.use_remesh_preserve_attributes = False
me_cube_001.use_mirror_vertex_groups = False
me_cube_001.update()

# ---- objects
ob_cube = bpy.data.objects.new('Cube', me_cube_001)

# ---- transforms, parenting, visibility, modifiers, constraints
ob_cube.location = (0.0, 0.0, -7.451e-09)
ob_cube.scale = (0.1, 0.1, 0.1)
ob_cube.lineart.crease_threshold = 0.0

# ---- collection membership
col_collection.objects.link(ob_cube)

# ---- scene / render settings (as saved in the file)
scene.frame_start = 1; scene.frame_end = 250; scene.frame_set(1)
scene.render.engine = 'BLENDER_EEVEE_NEXT'
scene.cycles.use_denoising = False
scene.cycles.samples = 128
scene.cycles.sampling_pattern = 'TABULATED_SOBOL'
scene.cycles.use_adaptive_sampling = False
scene.cycles.use_light_tree = False
scene.view_settings.view_transform = 'Filmic'
bpy.context.view_layer.update()

# ---- added for rendering (the .blend has no active camera and no usable light): camera, sun
cam_auto = bpy.data.cameras.new('AutoCamera')
cam_auto.lens = 50.0
cam_auto.sensor_width = 36.0
cam_auto.clip_end = 1000.0
ob_auto_camera = bpy.data.objects.new('AutoCamera', cam_auto)
scene.collection.objects.link(ob_auto_camera)
ob_auto_camera.location = (3.47023, -4.16215, 3.67666)
ob_auto_camera.rotation_euler = (1.09748, -7.21219e-08, 0.694738)
scene.camera = ob_auto_camera
light_auto_sun = bpy.data.lights.new('AutoSun', 'SUN')
light_auto_sun.energy = 3.0
light_auto_sun.angle = 0.0523599
ob_auto_sun = bpy.data.objects.new('AutoSun', light_auto_sun)
scene.collection.objects.link(ob_auto_sun)
ob_auto_sun.rotation_euler = (0.872665, 0.174533, 0.523599)
bpy.context.view_layer.update()

